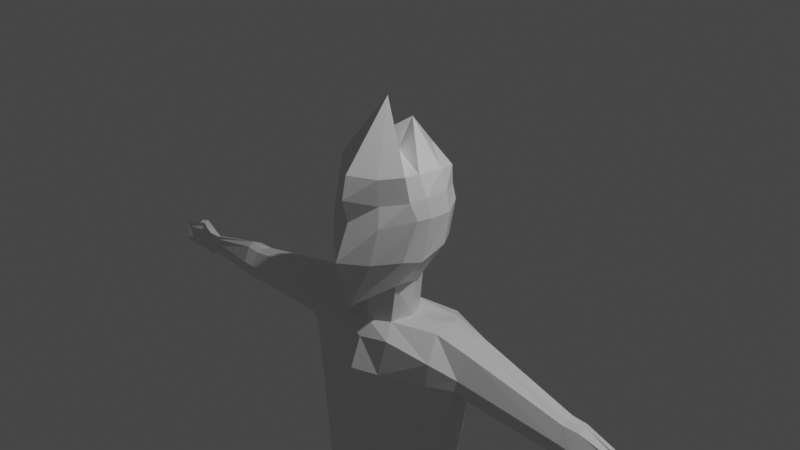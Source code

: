 # Source: untitled.blend  (saved by Blender 2.80.74; exported with 4.5.12 LTS)
import bpy
from mathutils import Matrix  # noqa: F401  (used for matrix-valued properties, if any)

bpy.ops.wm.read_factory_settings(use_empty=True)
scene = bpy.context.scene
scene.name = 'Scene'

# ---- collections
col_collection = bpy.data.collections.new('Collection'); scene.collection.children.link(col_collection)

# ---- materials (node trees are filled in below, after node groups)
mat_material = bpy.data.materials.new('Material')
mat_material.alpha_threshold = 0.0
mat_material.use_transparent_shadow = False
mat_material.line_color = (0.0, 0.0, 0.0, 1.0)

# ---- material node trees
mat_material.use_nodes = True; mat_material.node_tree.nodes.clear()
_N = mat_material.node_tree.nodes; _L = mat_material.node_tree.links
n0 = _N.new('ShaderNodeOutputMaterial'); n0.name = 'Material Output'; n0.location = (300, 300)
n1 = _N.new('ShaderNodeBsdfPrincipled'); n1.name = 'Principled BSDF'; n1.location = (10, 300)
n1.distribution = 'GGX'
n1.subsurface_method = 'BURLEY'
n1.inputs[2].default_value = 0.4
n1.inputs[3].default_value = 1.45
n1.inputs[27].default_value = (0.0, 0.0, 0.0, 1.0)
n1.inputs[28].default_value = 1.0
_L.new(n1.outputs[0], n0.inputs[0])
n0.is_active_output = True

# ---- world
world_world = bpy.data.worlds.new('World'); scene.world = world_world
world_world.use_nodes = True; world_world.node_tree.nodes.clear()
_N = world_world.node_tree.nodes; _L = world_world.node_tree.links
n0 = _N.new('ShaderNodeOutputWorld'); n0.name = 'World Output'; n0.location = (300, 300)
n1 = _N.new('ShaderNodeBackground'); n1.name = 'Background'; n1.location = (10, 300)
n1.inputs[0].default_value = (0.05088, 0.05088, 0.05088, 1.0)
_L.new(n1.outputs[0], n0.inputs[0])
n0.is_active_output = True
world_world.color = (0.05088, 0.05088, 0.05088)
world_world.use_sun_shadow = False
world_world.sun_shadow_jitter_overblur = 0.0

# ---- cameras
cam_camera = bpy.data.cameras.new('Camera')
cam_camera.clip_end = 100.0
cam_camera.ortho_scale = 7.314

# ---- lights
light_light = bpy.data.lights.new('Light', 'POINT')
light_light.transmission_factor = 0.0
light_light.energy = 1000.0
light_light.shadow_soft_size = 0.1
light_light.shadow_maximum_resolution = 0.006
light_light.use_absolute_resolution = True

# ---- meshes
me_cube = bpy.data.meshes.new('Cube')
me_cube.from_pydata([(0.2619, 0.5277, 0.6727), (0.0, 0.6825, -0.7522), (0.4151, -0.3269, 0.6334), (0.1829, -0.1665, -0.5789), (0.0, 0.6811, -0.7537), (0.0, -0.453, 0.733), (0.0, -0.2408, -0.609), (0.0, 0.6952, 0.6895), (0.3243, 0.5778, 0.1903), (0.2722, 0.6491, -0.1989), (0.4407, -0.3617, 0.2613), (0.384, -0.328, -0.1512), (0.0, 0.6836, 0.1864), (0.0, 0.8476, -0.2008), (0.0, -0.6036, 0.3589), (0.0, -0.5699, -0.1966), (0.4535, 0.3458, 0.7036), (0.5131, -0.0767, 0.6894), (0.3208, 0.07249, -0.5563), (0.3089, 0.3364, -0.5299), (0.0, 0.4519, -0.574), (0.0, 0.1486, 1.362), (0.0, -0.18, 1.065), (0.4807, 0.4036, -0.1744), (0.5853, -0.06172, -0.08673), (0.5844, 0.303, 0.2787), (0.6093, -0.1038, 0.2613), (0.0, 0.683, -0.7526), (0.1829, -0.1665, -0.5789), (0.3089, 0.3364, -0.5299), (0.3213, 0.07133, -0.5566), (0.1824, -0.1669, -0.579), (0.0, 0.6825, -0.7517), (0.1643, 0.6624, -0.4189), (0.0, 0.7572, -0.4295), (0.2639, 0.5136, 0.3901), (0.4063, -0.3463, 0.4296), (0.0, 0.7463, 0.441), (0.0, -0.534, 0.5831), (0.5147, 0.3408, 0.4512), (0.57, -0.09617, 0.4739), (0.4809, 0.193, 0.7004), (0.3131, 0.2137, -0.5418), (0.0, 0.009569, 0.7689), (0.5503, 0.2119, -0.2088), (0.6121, 0.1509, 0.2719), (0.5827, 0.1845, 0.4874), (0.0, -0.2108, -1.196), (0.2087, -0.09031, -0.9954), (0.2087, -0.09031, -0.9954), (0.311, 0.09855, -0.9578), (0.0, 0.4402, -0.9929), (0.2466, 0.3432, -0.968), (0.0, -0.1889, -1.347), (0.2367, -0.06631, -1.34), (0.2501, 0.4394, -1.712), (0.239, -0.05735, -1.653), (0.239, -0.05735, -1.653), (0.2558, 0.4373, -1.496), (0.311, 0.09855, -0.9578), (0.285, 0.5784, -1.701), (0.2466, 0.3432, -0.968), (0.2367, -0.06631, -1.34), (0.2558, 0.4373, -1.496), (0.2087, -0.09031, -0.9954), (0.308, 0.09392, -0.9609), (0.02135, -0.4236, -1.695), (0.2466, 0.3432, -0.968), (0.2367, -0.06631, -1.34), (0.2558, 0.4373, -1.496), (1.054, -0.1976, -1.039), (1.129, -0.03067, -1.005), (1.151, 0.1455, -1.046), (0.0, -0.2329, -0.982), (0.9394, -0.2364, -1.329), (0.01908, -0.4326, -1.383), (0.9353, -0.2031, -1.434), (0.0, -0.05351, -1.012), (0.0, -0.02951, -1.357), (0.0, -0.2723, -1.082), (0.0, -0.3958, -1.399), (0.3457, 0.5051, -1.092), (0.0, 0.5528, -1.157), (0.2906, 0.5763, -1.486), (0.0, 0.6805, -1.486), (0.2906, 0.5763, -1.486), (0.3457, 0.5051, -1.092), (1.106, 0.2777, -1.422), (1.115, 0.2641, -1.298), (0.0, 0.6805, -1.486), (0.2906, 0.5763, -1.486), (1.106, 0.2777, -1.422), (0.0, -0.1627, -3.37), (0.1939, -0.04003, -3.37), (0.0, 0.1137, -3.37), (0.3416, 0.1403, -3.37), (0.0, 0.4905, -3.37), (0.2611, 0.3862, -3.37), (0.3416, 0.1403, -3.37), (0.1939, -0.04003, -3.37), (0.2611, 0.3862, -3.37), (0.3416, 0.1403, -3.37), (0.1939, -0.04003, -3.37), (0.2611, 0.3862, -3.37), (0.7658, 0.09283, -3.183), (0.7072, -0.08111, -3.169), (0.759, 0.2709, -3.183), (0.1459, -0.2221, -3.4), (0.5785, -0.2463, -3.212), (0.0, -0.003225, -3.387), (0.0, -0.1853, -3.417), (0.2959, 0.5252, -3.36), (0.0, 0.6295, -3.36), (0.2959, 0.5252, -3.36), (0.6974, 0.4051, -3.165), (0.759, 0.2709, -3.183), (0.0, 0.6295, -3.36), (0.2959, 0.5252, -3.36), (0.6974, 0.4051, -3.165), (0.0, -0.3868, -1.712), (0.0, 0.04999, -1.729), (1.053, 0.1779, -1.547), (0.9375, -0.1528, -1.529), (1.053, 0.1779, -1.547), (0.0, 0.6827, -1.701), (0.285, 0.5784, -1.701), (0.2501, 0.4394, -1.712), (0.2501, 0.4394, -1.712), (0.285, 0.5784, -1.701), (1.042, 0.2647, -1.598), (1.018, 0.05833, -1.584), (0.239, -0.05735, -1.653), (0.9666, -0.09418, -1.571), (0.0, 0.6827, -1.701), (0.0, -0.1095, -1.712), (0.6595, -0.2305, -0.9734), (0.7335, -0.04417, -0.9209), (0.7391, 0.1812, -0.9601), (0.4225, -0.4456, -1.082), (0.5278, -0.4946, -1.411), (0.8249, 0.3855, -1.192), (0.8144, 0.404, -1.444), (0.8144, 0.404, -1.444), (0.5811, 0.2846, -3.203), (0.6161, 0.08062, -3.203), (0.5234, -0.09576, -3.194), (0.4255, -0.2674, -3.232), (0.5563, 0.4206, -3.187), (0.5563, 0.4206, -3.187), (0.7605, 0.3752, -1.632), (0.4603, -0.4843, -1.676), (3.252, 0.03706, -1.582), (3.257, 0.01123, -1.532), (3.252, 0.0367, -1.392), (3.244, 0.08413, -1.381), (3.255, 0.08584, -1.418), (3.26, -0.0089, -1.477), (3.26, 0.08946, -1.525), (3.259, 0.08763, -1.465), (3.26, 0.08874, -1.528), (3.243, 0.09009, -1.597), (3.248, 0.09167, -1.573), (3.247, 0.06709, -1.604), (3.249, 0.09027, -1.578), (2.239, -0.07099, -1.507), (2.241, -0.0307, -1.584), (2.34, 0.1271, -1.242), (2.335, 0.06447, -1.216), (2.243, -0.09765, -1.424), (2.265, 0.01621, -1.618), (2.297, -0.05348, -1.232), (2.301, 0.1367, -1.6), (2.301, 0.1367, -1.6), (2.303, 0.09709, -1.63), (2.344, 0.2166, -1.5), (2.35, 0.2057, -1.401), (2.344, 0.2166, -1.5), (2.374, -0.09351, -1.522), (2.514, 0.1233, -1.236), (2.386, -0.1306, -1.432), (2.481, -0.04579, -1.231), (2.438, 0.1349, -1.626), (2.486, 0.2241, -1.515), (2.376, -0.04852, -1.607), (2.529, 0.03993, -1.201), (2.402, 0.003863, -1.645), (2.438, 0.1349, -1.626), (2.418, 0.08407, -1.656), (2.494, 0.2119, -1.404), (2.486, 0.2241, -1.515), (3.257, 0.01123, -1.532), (3.252, 0.0367, -1.392), (3.244, 0.08413, -1.381), (3.264, 0.07869, -1.419), (3.26, -0.0089, -1.477), (3.259, 0.08824, -1.467), (3.259, 0.09006, -1.528), (3.243, 0.09009, -1.597), (3.247, 0.06709, -1.604), (3.381, 0.03263, -1.625), (3.388, -0.006273, -1.55), (3.856, 0.09671, -1.449), (3.837, 0.1012, -1.384), (3.862, 0.05803, -1.551), (3.861, 0.0875, -1.608), (3.373, 0.07785, -1.658), (3.388, -0.006273, -1.55), (3.381, 0.03208, -1.339), (3.366, 0.1013, -1.366), (3.393, -0.03659, -1.467), (3.367, 0.1125, -1.648), (3.373, 0.07785, -1.658), (3.557, 0.0526, -1.623), (3.572, 0.0001746, -1.552), (3.558, 0.1171, -1.591), (3.55, 0.09676, -1.655), (3.572, 0.0001746, -1.552), (3.558, 0.05207, -1.343), (3.557, 0.09689, -1.399), (3.569, -0.01498, -1.469), (3.558, 0.1171, -1.591), (3.55, 0.09676, -1.655), (3.875, 0.02799, -1.485), (3.857, 0.1292, -1.563), (3.855, 0.124, -1.635), (3.837, 0.1012, -1.384), (3.856, 0.09671, -1.449), (3.875, 0.02799, -1.485), (3.857, 0.1292, -1.563), (3.855, 0.124, -1.635), (3.243, 0.08728, -1.496), (3.244, 0.08413, -1.381), (3.243, 0.09009, -1.597), (3.247, 0.06709, -1.604), (3.244, 0.08413, -1.381), (3.243, 0.09009, -1.597), (3.856, 0.09671, -1.449), (3.837, 0.1012, -1.384), (3.862, 0.05803, -1.551), (3.861, 0.0875, -1.608), (3.366, 0.1013, -1.366), (3.367, 0.1125, -1.648), (3.557, 0.09689, -1.399), (3.558, 0.1171, -1.591), (3.875, 0.02799, -1.485), (3.857, 0.1292, -1.563), (3.855, 0.124, -1.635), (3.837, 0.1012, -1.384), (3.856, 0.09671, -1.449), (3.875, 0.02799, -1.485), (3.851, 0.1284, -1.567), (3.855, 0.124, -1.635), (3.243, 0.08728, -1.496), (3.381, 0.03208, -1.339), (3.558, 0.05207, -1.343), (3.366, 0.1013, -1.366), (3.557, 0.09689, -1.399), (3.482, 0.04352, -1.341), (3.493, -0.002583, -1.551), (3.494, -0.02423, -1.468), (3.482, 0.04406, -1.624), (3.493, -0.002583, -1.551), (3.474, 0.08867, -1.657), (3.477, 0.1151, -1.615), (3.474, 0.08867, -1.657), (3.475, 0.09878, -1.385), (3.477, 0.1151, -1.615), (3.475, 0.09878, -1.385), (3.482, 0.04352, -1.341), (3.475, 0.09878, -1.385), (3.397, 0.07254, -1.251), (3.393, 0.1348, -1.291), (3.468, 0.1042, -1.256), (3.468, 0.1477, -1.288), (3.401, 0.09839, -1.207), (3.397, 0.155, -1.227), (3.471, 0.1301, -1.212), (3.466, 0.1744, -1.232)], [(192, 193), (193, 195), (160, 197), (195, 158), (159, 196)], [(19, 30, 50, 52), (40, 17, 2, 36), (37, 7, 0, 35), (36, 2, 5, 38), (17, 22, 5, 2), (28, 11, 15, 6), (11, 10, 14, 15), (34, 13, 9, 33), (13, 12, 8, 9), (18, 24, 11, 31), (24, 26, 10, 11), (9, 8, 25, 23), (44, 45, 26, 24), (1, 9, 23, 29), (42, 44, 24, 18), (0, 7, 21, 16), (41, 43, 22, 17), (35, 0, 16, 39), (46, 41, 17, 40), (4, 32, 19, 20), (3, 6, 47, 48), (4, 34, 33, 27), (45, 46, 40, 26), (8, 35, 39, 25), (10, 36, 38, 14), (12, 37, 35, 8), (26, 40, 36, 10), (25, 39, 46, 45), (39, 16, 41, 46), (16, 21, 43, 41), (29, 23, 44, 42), (23, 25, 45, 44), (51, 52, 81, 82), (120, 131, 102, 109), (30, 3, 48, 50), (20, 19, 52, 51), (60, 128, 117, 113), (132, 122, 108, 105), (52, 50, 59, 61), (48, 47, 53, 54), (55, 60, 113, 103), (49, 62, 68, 64), (50, 48, 49, 59), (66, 119, 110, 107), (48, 54, 62, 49), (58, 52, 61, 63), (137, 72, 88, 140), (136, 135, 70, 71), (61, 59, 65, 67), (63, 61, 67, 69), (59, 49, 64, 65), (57, 56, 93, 99), (119, 120, 109, 110), (121, 123, 115, 106), (137, 136, 71, 72), (138, 139, 76, 74), (135, 64, 73, 138), (150, 66, 107, 146), (123, 129, 118, 115), (77, 78, 80, 79), (75, 73, 79, 80), (73, 64, 77, 79), (64, 68, 78, 77), (82, 81, 83, 84), (141, 140, 88, 87), (69, 67, 86, 85), (124, 125, 111, 112), (126, 127, 100, 97), (52, 58, 83, 81), (149, 129, 118, 148), (131, 57, 99, 102), (95, 97, 100, 98), (94, 95, 93, 92), (96, 97, 95, 94), (98, 100, 103, 101), (93, 95, 98, 99), (99, 98, 101, 102), (145, 144, 104, 105), (144, 143, 106, 104), (145, 105, 108, 146), (102, 107, 110, 109), (97, 96, 112, 111), (143, 103, 113, 147), (114, 106, 115, 118), (147, 113, 117, 148), (130, 132, 105, 104), (127, 55, 103, 100), (124, 133, 116, 112), (125, 126, 97, 111), (56, 134, 92, 93), (121, 130, 104, 106), (123, 91, 129), (54, 53, 134, 56), (83, 58, 126, 125), (84, 89, 133, 124), (63, 69, 55, 127), (68, 62, 57, 131), (142, 91, 129, 149), (58, 63, 127, 126), (84, 83, 125, 124), (139, 75, 66, 150), (183, 177, 152, 151), (80, 78, 120, 119), (62, 54, 56, 57), (75, 80, 119, 66), (69, 85, 60, 55), (85, 90, 128, 60), (78, 68, 131, 120), (76, 139, 150, 122), (90, 142, 149, 128), (114, 147, 148, 118), (106, 143, 147, 114), (102, 145, 146, 107), (101, 103, 143, 144), (102, 101, 144, 145), (128, 149, 148, 117), (85, 86, 140, 141), (122, 150, 146, 108), (70, 135, 138, 74), (73, 75, 139, 138), (67, 65, 136, 137), (65, 64, 135, 136), (67, 137, 140, 86), (184, 178, 155, 154), (177, 179, 156, 152), (185, 183, 151, 162), (179, 180, 153, 156), (186, 181, 161, 163), (187, 185, 162, 160), (188, 182, 157, 158), (189, 186, 163, 159), (182, 189, 159, 157), (181, 187, 160, 161), (180, 184, 154, 153), (178, 188, 158, 155), (72, 88, 175, 166), (70, 71, 167, 170), (121, 130, 173, 171), (87, 91, 176, 174), (91, 123, 172, 176), (88, 87, 174, 175), (130, 132, 169, 173), (123, 121, 171, 172), (74, 70, 170, 168), (132, 122, 165, 169), (76, 74, 168, 164), (71, 72, 166, 167), (122, 76, 164, 165), (166, 175, 188, 178), (170, 167, 184, 180), (171, 173, 187, 181), (174, 176, 189, 182), (176, 172, 186, 189), (175, 174, 182, 188), (173, 169, 185, 187), (172, 171, 181, 186), (168, 170, 180, 179), (169, 165, 183, 185), (164, 168, 179, 177), (167, 166, 178, 184), (165, 164, 177, 183), (194, 191, 207, 209), (190, 194, 209, 206), (152, 190, 206, 200), (191, 192, 208, 207), (263, 262, 221, 220), (259, 257, 217, 219), (258, 259, 219, 216), (260, 261, 213, 212), (151, 152, 200, 199), (197, 198, 211, 210), (198, 162, 205, 211), (162, 151, 199, 205), (214, 220, 228, 223), (215, 212, 204, 224), (220, 221, 229, 228), (264, 260, 212, 215), (262, 264, 215, 221), (207, 208, 255, 253), (261, 258, 216, 213), (154, 155, 158, 157, 161, 160), (224, 223, 228, 229), (201, 202, 225, 226), (202, 222, 227, 225), (221, 215, 224, 229), (217, 218, 226, 225), (212, 213, 203, 204), (219, 217, 225, 227), (197, 192, 230), (219, 227, 213, 203, 222, 216), (227, 222, 203, 213), (208, 192, 234, 240), (230, 192, 234, 252), (160, 162, 233, 232), (228, 224, 246, 250), (229, 204, 239, 251), (265, 208, 240, 267), (201, 218, 242, 236), (227, 202, 237, 249), (204, 203, 238, 239), (203, 222, 244, 238), (197, 210, 241, 235), (225, 226, 248, 247), (220, 223, 245, 243), (263, 220, 243, 266), (197, 230, 252, 235), (154, 160, 232, 231), (238, 244, 250, 246, 251, 239), (248, 249, 237, 247), (250, 244, 248, 249), (244, 250, 249), (249, 244, 248), (267, 266, 243, 245, 236, 242), (250, 244, 249, 236, 248, 245), (268, 269, 256, 254), (218, 217, 254, 256), (257, 207, 253, 268), (265, 218, 256, 269), (208, 265, 269, 255), (217, 257, 268, 254), (255, 269, 273, 271), (234, 235, 241, 266, 267, 240), (210, 263, 266, 241), (218, 265, 267, 242), (200, 206, 258, 261), (211, 205, 264, 262), (205, 199, 260, 264), (199, 200, 261, 260), (206, 209, 259, 258), (209, 207, 257, 259), (210, 211, 262, 263), (271, 273, 277, 275), (253, 255, 271, 270), (269, 268, 272, 273), (268, 253, 270, 272), (274, 275, 277, 276), (270, 271, 275, 274), (273, 272, 276, 277), (272, 270, 274, 276)])
_uv = me_cube.uv_layers.new(name='UVMap')
_uv.uv.foreach_set('vector', [0.0, 0.0, 0.0, 0.0, 0.0, 0.0, 0.0, 0.0, 0.3297, 0.6746, 0.375, 0.6746, 0.375, 0.75, 0.3297, 0.75, 0.8297, 0.625, 0.875, 0.625, 0.875, 0.75, 0.8297, 0.75, 0.5797, 0.25, 0.625, 0.25, 0.625, 0.375, 0.5797, 0.375, 0.375, 0.1746, 0.5, 0.1746, 0.5, 0.25, 0.375, 0.25, 0.375, 0.25, 0.4583, 0.25, 0.4583, 0.375, 0.375, 0.375, 0.4583, 0.25, 0.5417, 0.25, 0.5417, 0.375, 0.4583, 0.375, 0.6733, 0.625, 0.7196, 0.625, 0.7196, 0.75, 0.6733, 0.75, 0.7196, 0.625, 0.7917, 0.625, 0.7917, 0.75, 0.7196, 0.75, 0.125, 0.6746, 0.2185, 0.6746, 0.2083, 0.75, 0.125, 0.75, 0.2185, 0.6746, 0.2917, 0.6746, 0.2917, 0.75, 0.2083, 0.75, 0.2196, 0.5, 0.2917, 0.5, 0.2917, 0.5833, 0.2196, 0.5833, 0.2196, 0.6159, 0.2917, 0.6159, 0.2917, 0.6746, 0.2185, 0.6746, 0.125, 0.5, 0.2196, 0.5, 0.2196, 0.5833, 0.125, 0.5833, 0.125, 0.6159, 0.2196, 0.6159, 0.2185, 0.6746, 0.125, 0.6746, 0.375, 0.0, 0.5, 0.0, 0.5, 0.08333, 0.375, 0.08333, 0.375, 0.1159, 0.5, 0.1159, 0.5, 0.1746, 0.375, 0.1746, 0.3297, 0.5, 0.375, 0.5, 0.375, 0.5833, 0.3297, 0.5833, 0.3297, 0.6159, 0.375, 0.6159, 0.375, 0.6746, 0.3297, 0.6746, 0.5, 0.75, 0.625, 0.75, 0.625, 0.8333, 0.5, 0.8333, 0.0, 0.0, 0.0, 0.0, 0.0, 0.0, 0.0, 0.0, 0.625, 0.625, 0.6733, 0.625, 0.6733, 0.75, 0.625, 0.75, 0.2917, 0.6159, 0.3297, 0.6159, 0.3297, 0.6746, 0.2917, 0.6746, 0.2917, 0.5, 0.3297, 0.5, 0.3297, 0.5833, 0.2917, 0.5833, 0.5417, 0.25, 0.5797, 0.25, 0.5797, 0.375, 0.5417, 0.375, 0.7917, 0.625, 0.8297, 0.625, 0.8297, 0.75, 0.7917, 0.75, 0.2917, 0.6746, 0.3297, 0.6746, 0.3297, 0.75, 0.2917, 0.75, 0.2917, 0.5833, 0.3297, 0.5833, 0.3297, 0.6159, 0.2917, 0.6159, 0.3297, 0.5833, 0.375, 0.5833, 0.375, 0.6159, 0.3297, 0.6159, 0.375, 0.08333, 0.5, 0.08333, 0.5, 0.1159, 0.375, 0.1159, 0.125, 0.5833, 0.2196, 0.5833, 0.2196, 0.6159, 0.125, 0.6159, 0.2196, 0.5833, 0.2917, 0.5833, 0.2917, 0.6159, 0.2196, 0.6159, 0.5, 0.8333, 0.625, 0.8333, 0.625, 0.8333, 0.5, 0.8333, 0.0, 0.0, 0.0, 0.0, 0.0, 0.0, 0.0, 0.0, 0.0, 0.0, 0.0, 0.0, 0.0, 0.0, 0.0, 0.0, 0.5, 0.8333, 0.625, 0.8333, 0.625, 0.8333, 0.5, 0.8333, 0.0, 0.0, 0.0, 0.0, 0.0, 0.0, 0.0, 0.0, 0.0, 0.0, 0.0, 0.0, 0.0, 0.0, 0.0, 0.0, 0.0, 0.0, 0.0, 0.0, 0.0, 0.0, 0.0, 0.0, 0.0, 0.0, 0.0, 0.0, 0.0, 0.0, 0.0, 0.0, 0.625, 0.8333, 0.625, 0.8333, 0.625, 0.8333, 0.625, 0.8333, 0.0, 0.0, 0.0, 0.0, 0.0, 0.0, 0.0, 0.0, 0.0, 0.0, 0.0, 0.0, 0.0, 0.0, 0.0, 0.0, 0.0, 0.0, 0.0, 0.0, 0.0, 0.0, 0.0, 0.0, 0.0, 0.0, 0.0, 0.0, 0.0, 0.0, 0.0, 0.0, 0.625, 0.8333, 0.625, 0.8333, 0.625, 0.8333, 0.625, 0.8333, 0.0, 0.0, 0.0, 0.0, 0.0, 0.0, 0.0, 0.0, 0.0, 0.0, 0.0, 0.0, 0.0, 0.0, 0.0, 0.0, 0.0, 0.0, 0.0, 0.0, 0.0, 0.0, 0.0, 0.0, 0.625, 0.8333, 0.625, 0.8333, 0.625, 0.8333, 0.625, 0.8333, 0.0, 0.0, 0.0, 0.0, 0.0, 0.0, 0.0, 0.0, 0.0, 0.0, 0.0, 0.0, 0.0, 0.0, 0.0, 0.0, 0.0, 0.0, 0.0, 0.0, 0.0, 0.0, 0.0, 0.0, 0.0, 0.0, 0.0, 0.0, 0.0, 0.0, 0.0, 0.0, 0.0, 0.0, 0.0, 0.0, 0.0, 0.0, 0.0, 0.0, 0.0, 0.0, 0.0, 0.0, 0.0, 0.0, 0.0, 0.0, 0.0, 0.0, 0.0, 0.0, 0.0, 0.0, 0.0, 0.0, 0.0, 0.0, 0.0, 0.0, 0.0, 0.0, 0.0, 0.0, 0.0, 0.0, 0.0, 0.0, 0.0, 0.0, 0.0, 0.0, 0.0, 0.0, 0.0, 0.0, 0.0, 0.0, 0.0, 0.0, 0.0, 0.0, 0.0, 0.0, 0.0, 0.0, 0.0, 0.0, 0.0, 0.0, 0.0, 0.0, 0.0, 0.0, 0.0, 0.0, 0.0, 0.0, 0.0, 0.0, 0.0, 0.0, 0.0, 0.0, 0.5, 0.8333, 0.625, 0.8333, 0.625, 0.8333, 0.5, 0.8333, 0.625, 0.8333, 0.625, 0.8333, 0.625, 0.8333, 0.625, 0.8333, 0.625, 0.8333, 0.625, 0.8333, 0.625, 0.8333, 0.625, 0.8333, 0.5, 0.8333, 0.625, 0.8333, 0.625, 0.8333, 0.5, 0.8333, 0.625, 0.8333, 0.3125, 0.4167, 0.625, 0.8333, 0.625, 0.8333, 0.625, 0.8333, 0.625, 0.8333, 0.625, 0.8333, 0.625, 0.8333, 0.0, 0.0, 0.0, 0.0, 0.0, 0.0, 0.0, 0.0, 0.0, 0.0, 0.0, 0.0, 0.0, 0.0, 0.0, 0.0, 0.625, 0.9167, 0.625, 0.8333, 0.625, 0.8333, 0.625, 0.9167, 0.5, 0.9167, 0.625, 0.9167, 0.625, 1.0, 0.5, 1.0, 0.5, 0.8333, 0.625, 0.8333, 0.625, 0.9167, 0.5, 0.9167, 0.625, 0.9167, 0.625, 0.8333, 0.625, 0.8333, 0.625, 0.9167, 0.625, 1.0, 0.625, 0.9167, 0.625, 0.9167, 0.625, 1.0, 0.625, 1.0, 0.625, 0.9167, 0.625, 0.9167, 0.625, 1.0, 0.625, 1.0, 0.625, 0.9167, 0.625, 0.9167, 0.625, 1.0, 0.625, 0.9167, 0.625, 0.8333, 0.625, 0.8333, 0.625, 0.9167, 0.625, 1.0, 0.625, 1.0, 0.625, 1.0, 0.625, 1.0, 0.625, 1.0, 0.625, 1.0, 0.625, 1.0, 0.625, 1.0, 0.625, 0.8333, 0.5, 0.8333, 0.5, 0.8333, 0.625, 0.8333, 0.625, 0.8333, 0.625, 0.8333, 0.625, 0.8333, 0.625, 0.8333, 0.625, 0.8333, 0.625, 0.8333, 0.625, 0.8333, 0.625, 0.8333, 0.625, 0.8333, 0.625, 0.8333, 0.625, 0.8333, 0.3125, 0.4167, 0.0, 0.0, 0.0, 0.0, 0.0, 0.0, 0.0, 0.0, 0.3125, 0.4167, 0.625, 0.8333, 0.625, 0.8333, 0.625, 0.8333, 0.0, 0.0, 0.0, 0.0, 0.0, 0.0, 0.0, 0.0, 0.625, 0.8333, 0.625, 0.8333, 0.625, 0.8333, 0.625, 0.8333, 0.0, 0.0, 0.0, 0.0, 0.0, 0.0, 0.0, 0.0, 0.0, 0.0, 0.0, 0.0, 0.0, 0.0, 0.0, 0.0, 0.0, 0.0, 0.0, 0.0, 0.0, 0.0, 0.0, 0.0, 0.0, 0.0, 0.0, 0.0, 0.0, 0.0, 0.625, 0.8333, 0.625, 0.8333, 0.625, 0.8333, 0.625, 0.8333, 0.0, 0.0, 0.0, 0.0, 0.0, 0.0, 0.0, 0.0, 0.625, 0.8333, 0.625, 0.8333, 0.625, 0.8333, 0.3125, 0.4167, 0.0, 0.0, 0.0, 0.0, 0.0, 0.0, 0.0, 0.0, 0.0, 0.0, 0.0, 0.0, 0.0, 0.0, 0.0, 0.0, 0.625, 0.8333, 0.625, 0.8333, 0.3125, 0.4167, 0.625, 0.8333, 0.5, 0.8333, 0.625, 0.8333, 0.625, 0.8333, 0.5, 0.8333, 0.0, 0.0, 0.0, 0.0, 0.0, 0.0, 0.0, 0.0, 0.0, 0.0, 0.0, 0.0, 0.0, 0.0, 0.0, 0.0, 0.0, 0.0, 0.0, 0.0, 0.0, 0.0, 0.0, 0.0, 0.0, 0.0, 0.0, 0.0, 0.0, 0.0, 0.0, 0.0, 0.0, 0.0, 0.0, 0.0, 0.0, 0.0, 0.0, 0.0, 0.625, 0.8333, 0.625, 0.8333, 0.625, 0.8333, 0.625, 0.8333, 0.0, 0.0, 0.0, 0.0, 0.0, 0.0, 0.0, 0.0, 0.0, 0.0, 0.0, 0.0, 0.0, 0.0, 0.0, 0.0, 0.0, 0.0, 0.0, 0.0, 0.0, 0.0, 0.0, 0.0, 0.0, 0.0, 0.0, 0.0, 0.0, 0.0, 0.0, 0.0, 0.625, 0.8333, 0.625, 0.8333, 0.3125, 0.4167, 0.625, 0.8333, 0.625, 0.8333, 0.625, 0.8333, 0.625, 0.8333, 0.625, 0.8333, 0.625, 1.0, 0.625, 1.0, 0.625, 1.0, 0.625, 1.0, 0.625, 0.9167, 0.625, 0.8333, 0.625, 0.8333, 0.625, 0.9167, 0.625, 1.0, 0.625, 0.9167, 0.625, 0.9167, 0.625, 1.0, 0.0, 0.0, 0.0, 0.0, 0.0, 0.0, 0.0, 0.0, 0.625, 0.8333, 0.625, 0.8333, 0.625, 0.8333, 0.625, 0.8333, 0.0, 0.0, 0.0, 0.0, 0.0, 0.0, 0.0, 0.0, 0.0, 0.0, 0.0, 0.0, 0.0, 0.0, 0.0, 0.0, 0.0, 0.0, 0.0, 0.0, 0.0, 0.0, 0.0, 0.0, 0.0, 0.0, 0.0, 0.0, 0.0, 0.0, 0.0, 0.0, 0.0, 0.0, 0.0, 0.0, 0.0, 0.0, 0.0, 0.0, 0.0, 0.0, 0.0, 0.0, 0.0, 0.0, 0.0, 0.0, 0.0, 0.0, 0.0, 0.0, 0.0, 0.0, 0.0, 0.0, 0.0, 0.0, 0.0, 0.0, 0.0, 0.0, 0.0, 0.0, 0.0, 0.0, 0.0, 0.0, 0.0, 0.0, 0.0, 0.0, 0.0, 0.0, 0.0, 0.0, 0.0, 0.0, 0.0, 0.0, 0.0, 0.0, 0.0, 0.0, 0.0, 0.0, 0.0, 0.0, 0.0, 0.0, 0.0, 0.0, 0.0, 0.0, 0.0, 0.0, 0.625, 0.8333, 0.625, 0.8333, 0.625, 0.8333, 0.625, 0.8333, 0.0, 0.0, 0.0, 0.0, 0.0, 0.0, 0.0, 0.0, 0.0, 0.0, 0.0, 0.0, 0.0, 0.0, 0.0, 0.0, 0.0, 0.0, 0.0, 0.0, 0.0, 0.0, 0.0, 0.0, 0.0, 0.0, 0.0, 0.0, 0.0, 0.0, 0.0, 0.0, 0.0, 0.0, 0.0, 0.0, 0.0, 0.0, 0.0, 0.0, 0.0, 0.0, 0.0, 0.0, 0.0, 0.0, 0.0, 0.0, 0.0, 0.0, 0.0, 0.0, 0.0, 0.0, 0.0, 0.0, 0.0, 0.0, 0.0, 0.0, 0.0, 0.0, 0.0, 0.0, 0.0, 0.0, 0.0, 0.0, 0.0, 0.0, 0.0, 0.0, 0.0, 0.0, 0.0, 0.0, 0.0, 0.0, 0.0, 0.0, 0.625, 0.8333, 0.625, 0.8333, 0.625, 0.8333, 0.625, 0.8333, 0.0, 0.0, 0.0, 0.0, 0.0, 0.0, 0.0, 0.0, 0.0, 0.0, 0.0, 0.0, 0.0, 0.0, 0.0, 0.0, 0.0, 0.0, 0.0, 0.0, 0.0, 0.0, 0.0, 0.0, 0.0, 0.0, 0.0, 0.0, 0.0, 0.0, 0.0, 0.0, 0.0, 0.0, 0.0, 0.0, 0.0, 0.0, 0.0, 0.0, 0.0, 0.0, 0.0, 0.0, 0.0, 0.0, 0.0, 0.0, 0.0, 0.0, 0.0, 0.0, 0.0, 0.0, 0.0, 0.0, 0.0, 0.0, 0.0, 0.0, 0.0, 0.0, 0.0, 0.0, 0.0, 0.0, 0.0, 0.0, 0.0, 0.0, 0.0, 0.0, 0.0, 0.0, 0.0, 0.0, 0.0, 0.0, 0.0, 0.0, 0.0, 0.0, 0.0, 0.0, 0.0, 0.0, 0.0, 0.0, 0.0, 0.0, 0.0, 0.0, 0.0, 0.0, 0.0, 0.0, 0.625, 0.8333, 0.625, 0.8333, 0.625, 0.8333, 0.625, 0.8333, 0.0, 0.0, 0.0, 0.0, 0.0, 0.0, 0.0, 0.0, 0.0, 0.0, 0.0, 0.0, 0.0, 0.0, 0.0, 0.0, 0.0, 0.0, 0.0, 0.0, 0.0, 0.0, 0.0, 0.0, 0.0, 0.0, 0.0, 0.0, 0.0, 0.0, 0.0, 0.0, 0.0, 0.0, 0.0, 0.0, 0.0, 0.0, 0.0, 0.0, 0.0, 0.0, 0.0, 0.0, 0.0, 0.0, 0.0, 0.0, 0.0, 0.0, 0.0, 0.0, 0.0, 0.0, 0.0, 0.0, 0.0, 0.0, 0.0, 0.0, 0.0, 0.0, 0.0, 0.0, 0.0, 0.0, 0.0, 0.0, 0.0, 0.0, 0.0, 0.0, 0.0, 0.0, 0.0, 0.0, 0.0, 0.0, 0.0, 0.0, 0.0, 0.0, 0.0, 0.0, 0.0, 0.0, 0.0, 0.0, 0.0, 0.0, 0.0, 0.0, 0.0, 0.0, 0.0, 0.0, 0.0, 0.0, 0.0, 0.0, 0.0, 0.0, 0.0, 0.0, 0.0, 0.0, 0.0, 0.0, 0.0, 0.0, 0.0, 0.0, 0.0, 0.0, 0.0, 0.0, 0.0, 0.0, 0.0, 0.0, 0.0, 0.0, 0.0, 0.0, 0.0, 0.0, 0.0, 0.0, 0.0, 0.0, 0.0, 0.0, 0.0, 0.0, 0.0, 0.0, 0.0, 0.0, 0.0, 0.0, 0.0, 0.0, 0.0, 0.0, 0.0, 0.0, 0.0, 0.0, 0.0, 0.0, 0.0, 0.0, 0.0, 0.0, 0.0, 0.0, 0.0, 0.0, 0.0, 0.0, 0.0, 0.0, 0.0, 0.0, 0.0, 0.0, 0.0, 0.0, 0.0, 0.0, 0.0, 0.0, 0.0, 0.0, 0.0, 0.0, 0.0, 0.0, 0.0, 0.0, 0.0, 0.0, 0.0, 0.0, 0.0, 0.0, 0.0, 0.0, 0.0, 0.0, 0.0, 0.0, 0.0, 0.0, 0.0, 0.0, 0.0, 0.0, 0.0, 0.0, 0.0, 0.0, 0.0, 0.0, 0.0, 0.0, 0.0, 0.0, 0.0, 0.0, 0.0, 0.0, 0.625, 0.8333, 0.625, 0.8333, 0.0, 0.0, 0.0, 0.0, 0.0, 0.0, 0.0, 0.0, 0.0, 0.0, 0.0, 0.0, 0.0, 0.0, 0.0, 0.0, 0.0, 0.0, 0.0, 0.0, 0.0, 0.0, 0.0, 0.0, 0.0, 0.0, 0.0, 0.0, 0.0, 0.0, 0.0, 0.0, 0.0, 0.0, 0.0, 0.0, 0.0, 0.0, 0.0, 0.0, 0.0, 0.0, 0.0, 0.0, 0.0, 0.0, 0.0, 0.0, 0.0, 0.0, 0.0, 0.0, 0.0, 0.0, 0.0, 0.0, 0.0, 0.0, 0.0, 0.0, 0.0, 0.0, 0.0, 0.0, 0.0, 0.0, 0.0, 0.0, 0.0, 0.0, 0.0, 0.0, 0.0, 0.0, 0.0, 0.0, 0.0, 0.0, 0.0, 0.0, 0.0, 0.0, 0.0, 0.0, 0.0, 0.0, 0.0, 0.0, 0.0, 0.0, 0.0, 0.0, 0.0, 0.0, 0.0, 0.0, 0.0, 0.0, 0.0, 0.0, 0.0, 0.0, 0.0, 0.0, 0.0, 0.0, 0.0, 0.0, 0.0, 0.0, 0.0, 0.0, 0.0, 0.0, 0.0, 0.0, 0.0, 0.0, 0.0, 0.0, 0.0, 0.0, 0.0, 0.0, 0.0, 0.0, 0.0, 0.0, 0.0, 0.0, 0.0, 0.0, 0.0, 0.0, 0.0, 0.0, 0.0, 0.0, 0.0, 0.0, 0.0, 0.0, 0.0, 0.0, 0.0, 0.0, 0.0, 0.0, 0.0, 0.0, 0.0, 0.0, 0.0, 0.0, 0.0, 0.0, 0.0, 0.0, 0.0, 0.0, 0.0, 0.0, 0.0, 0.0, 0.0, 0.0, 0.0, 0.0, 0.0, 0.0, 0.0, 0.0, 0.0, 0.0, 0.0, 0.0, 0.0, 0.0, 0.0, 0.0, 0.0, 0.0, 0.0, 0.0, 0.0, 0.0, 0.0, 0.0, 0.0, 0.0, 0.0, 0.0, 0.0, 0.0, 0.0, 0.0, 0.0, 0.0, 0.0, 0.0, 0.0, 0.0, 0.0, 0.0, 0.0, 0.0, 0.0, 0.0, 0.0, 0.0, 0.0, 0.0, 0.0, 0.0, 0.0, 0.0, 0.0, 0.0, 0.0, 0.0, 0.0, 0.0, 0.0, 0.0, 0.0, 0.0, 0.0, 0.0, 0.0, 0.0, 0.0, 0.0, 0.0, 0.0, 0.0, 0.0, 0.0, 0.0, 0.0, 0.0, 0.0, 0.0, 0.0, 0.0, 0.0, 0.0, 0.0, 0.0, 0.0, 0.0, 0.0, 0.0, 0.0, 0.0, 0.0, 0.0, 0.0, 0.0, 0.0, 0.0, 0.0, 0.0, 0.0, 0.0, 0.0, 0.0, 0.0, 0.0, 0.0, 0.0, 0.0, 0.0, 0.0, 0.0, 0.0, 0.0, 0.0, 0.0, 0.0, 0.0, 0.0, 0.0, 0.0, 0.0, 0.0, 0.0, 0.0, 0.0, 0.0, 0.0, 0.0, 0.0, 0.0, 0.0, 0.0, 0.0, 0.0, 0.0, 0.0, 0.0, 0.0, 0.0, 0.0, 0.0, 0.0, 0.0, 0.0, 0.0, 0.0, 0.0, 0.0, 0.0, 0.0, 0.0, 0.0, 0.0, 0.0, 0.0, 0.0, 0.0, 0.0, 0.0, 0.0, 0.0, 0.0, 0.0, 0.0, 0.0, 0.0, 0.0, 0.0, 0.0, 0.0, 0.0, 0.0, 0.0, 0.0, 0.0, 0.0, 0.0, 0.0, 0.0, 0.0, 0.0, 0.0, 0.0, 0.0, 0.0, 0.0, 0.0, 0.0, 0.0, 0.0, 0.0, 0.0, 0.0, 0.0, 0.0, 0.0, 0.0, 0.0, 0.0, 0.0, 0.0, 0.0, 0.0, 0.0, 0.0, 0.0, 0.0, 0.0, 0.0, 0.0, 0.0, 0.0, 0.0, 0.0, 0.0, 0.0, 0.0, 0.0, 0.0, 0.0, 0.0, 0.0, 0.0, 0.0, 0.0, 0.0, 0.0, 0.0, 0.0, 0.0, 0.0, 0.0, 0.0, 0.0, 0.0, 0.0, 0.0, 0.0, 0.0, 0.0, 0.0, 0.0, 0.0, 0.0, 0.0, 0.0, 0.0, 0.0, 0.0, 0.0, 0.0, 0.0, 0.0, 0.0, 0.0, 0.0, 0.0, 0.0, 0.0, 0.0, 0.0, 0.0, 0.0, 0.0, 0.0, 0.0, 0.0, 0.0, 0.0, 0.0, 0.0, 0.0, 0.0, 0.0, 0.0, 0.0, 0.0, 0.0, 0.0, 0.0, 0.0, 0.0, 0.0, 0.0, 0.0, 0.0, 0.0, 0.0, 0.0, 0.0, 0.0, 0.0, 0.0, 0.0, 0.0, 0.0, 0.0, 0.0, 0.0, 0.0, 0.0, 0.0, 0.0, 0.0, 0.0, 0.0, 0.0, 0.0, 0.0, 0.0, 0.0, 0.0, 0.0, 0.0, 0.0, 0.0, 0.0, 0.0, 0.0])
me_cube.materials.append(mat_material)
me_cube.use_remesh_preserve_volume = False
me_cube.use_remesh_preserve_attributes = False
me_cube.use_mirror_vertex_groups = False
me_cube.update()

# ---- objects
ob_cube = bpy.data.objects.new('Cube', me_cube)
ob_light = bpy.data.objects.new('Light', light_light)
ob_camera = bpy.data.objects.new('Camera', cam_camera)

# ---- transforms, parenting, visibility, modifiers, constraints
ob_cube.location = (0.0, 0.0, 0.0)
ob_cube.rotation_euler = (0.0, -0.0, 3.139)
ob_cube.lock_rotations_4d = False
ob_cube.empty_display_type = 'ARROWS'
ob_cube.lineart.crease_threshold = 0.0
_m = ob_cube.modifiers.new('Mirror', 'MIRROR')
_m.use_clip = True
_m.merge_threshold = 0.02
ob_light.location = (4.076, 1.005, 5.904)
ob_light.rotation_euler = (0.6503, 0.05522, 1.866)
ob_light.lock_rotations_4d = False
ob_light.empty_display_type = 'ARROWS'
ob_light.color = (0.0, 0.0, 0.0, 0.0)
ob_light.lineart.crease_threshold = 0.0
ob_camera.location = (7.359, -6.926, 4.958)
ob_camera.rotation_euler = (1.109, 0.0, 0.8149)
ob_camera.lock_rotations_4d = False
ob_camera.empty_display_type = 'ARROWS'
ob_camera.color = (0.0, 0.0, 0.0, 0.0)
ob_camera.display_type = 'WIRE'
ob_camera.lineart.crease_threshold = 0.0

# ---- collection membership
col_collection.objects.link(ob_cube)
col_collection.objects.link(ob_light)
col_collection.objects.link(ob_camera)

# ---- scene / render settings (as saved in the file)
scene.camera = ob_camera
scene.frame_start = 1; scene.frame_end = 250; scene.frame_set(0)
scene.render.engine = 'BLENDER_EEVEE_NEXT'
scene.cycles.use_denoising = False
scene.cycles.samples = 128
scene.cycles.sampling_pattern = 'TABULATED_SOBOL'
scene.cycles.use_adaptive_sampling = False
scene.cycles.use_light_tree = False
scene.view_settings.view_transform = 'Filmic'
bpy.context.view_layer.update()
